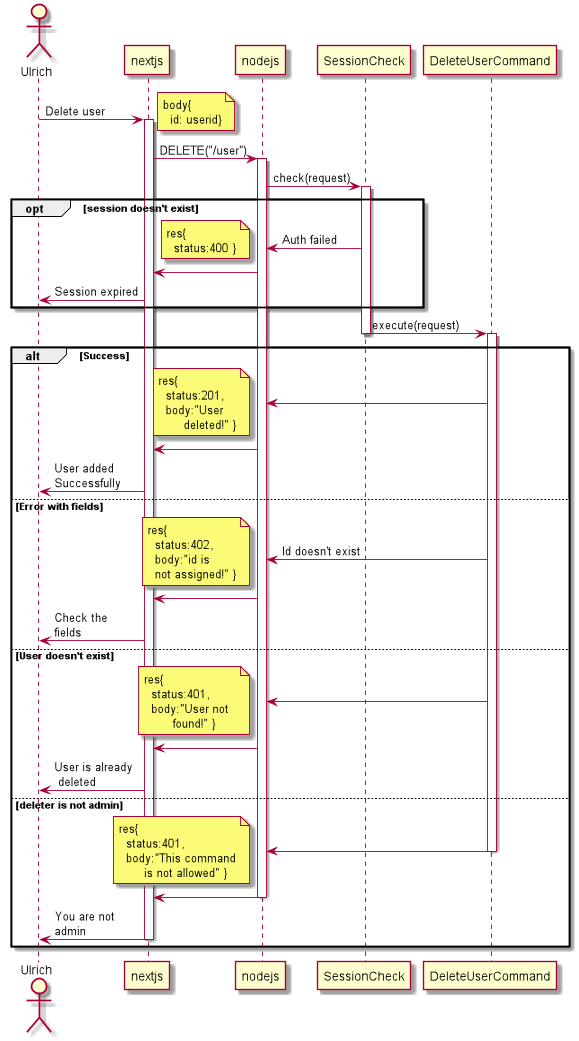

The diagram above was rendered by PlantUML. Its source (embedded in the PNG):
@startuml

actor Ulrich

Ulrich -> nextjs: Delete user
activate nextjs

note right: body{\n  id: userid}

nextjs -> nodejs: DELETE("/user")
activate nodejs


nodejs -> SessionCheck: check(request)
activate SessionCheck

opt session doesn't exist
    SessionCheck -> nodejs: Auth failed
    note left: res{\n  status:400 }
    nodejs -> nextjs
    nextjs -> Ulrich: Session expired
end
SessionCheck -> DeleteUserCommand:execute(request)
deactivate SessionCheck


activate DeleteUserCommand
alt Success
    DeleteUserCommand -> nodejs:
    note left: res{\n  status:201,\n  body:"User \n       deleted!" }
    nodejs -> nextjs
    nextjs -> Ulrich: User added \nSuccessfully
else Error with fields
    DeleteUserCommand -> nodejs:Id doesn't exist
    note left: res{\n  status:402,\n  body:"id is\n  not assigned!" }
    nodejs -> nextjs
    nextjs -> Ulrich: Check the \nfields
else User doesn't exist
    DeleteUserCommand -> nodejs:
    note left: res{\n  status:401,\n  body:"User not  \n        found!" }
    nodejs -> nextjs
    nextjs -> Ulrich: User is already \n deleted
else deleter is not admin
    DeleteUserCommand -> nodejs:
    deactivate DeleteUserCommand
    note left: res{\n  status:401,\n  body:"This command\n       is not allowed" }
    nodejs -> nextjs
    deactivate nodejs
    nextjs -> Ulrich: You are not \nadmin
    deactivate nextjs
end



@enduml